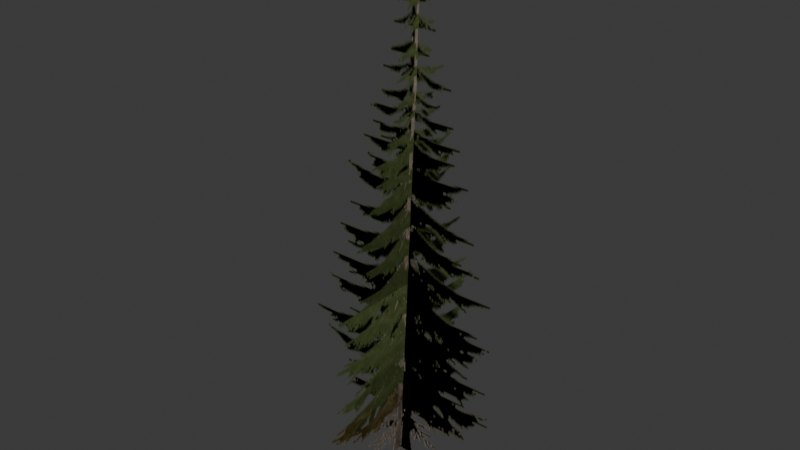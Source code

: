 # Source: spruceLOD4.blend  (saved by Blender 5.1.30; exported with 4.5.12 LTS)
import bpy
from mathutils import Matrix  # noqa: F401  (used for matrix-valued properties, if any)

bpy.ops.wm.read_factory_settings(use_empty=True)
scene = bpy.context.scene
scene.name = 'Scene'

# ---- collections
col_collection = bpy.data.collections.new('Collection'); scene.collection.children.link(col_collection)

# ---- images (referenced by path relative to the original .blend; pixels are not part of the script)
import os
ASSET_DIR = os.environ.get("B2B_ASSET_DIR", "")  # directory of the original .blend (textures are referenced by path, not embedded)
HERE = os.path.dirname(os.path.abspath(__file__))  # packed textures are extracted next to this script under _unpacked/

def load_image(name, relpath, width, height, colorspace="sRGB"):
    """Load a texture the original file referenced (path relative to the .blend, or extracted next to this script)."""
    p = next((c for c in (os.path.join(HERE, relpath), os.path.join(ASSET_DIR, relpath)) if relpath and os.path.exists(c)), "")
    if p:
        img = bpy.data.images.load(p, check_existing=True)
        img.name = name
    else:  # same state as the original file: an image datablock whose file is absent (Cycles renders it pink)
        img = bpy.data.images.new(name, width, height)
        img.source = "FILE"
        img.filepath = "//" + (relpath or name)
    img.colorspace_settings.name = colorspace
    return img
img_spruce_imposter_png = load_image('spruce Imposter.png', '_unpacked/spruce_Imposter.cad9b401.png', 512, 512, 'sRGB')

# ---- materials (node trees are filled in below, after node groups)
mat_spruce_imposter = bpy.data.materials.new('spruce Imposter')
mat_spruce_imposter.diffuse_color = (1.0, 1.0, 1.0, 1.0)
mat_spruce_imposter.roughness = 1.0

# ---- material node trees
mat_spruce_imposter.use_nodes = True; mat_spruce_imposter.node_tree.nodes.clear()
_N = mat_spruce_imposter.node_tree.nodes; _L = mat_spruce_imposter.node_tree.links
n0 = _N.new('ShaderNodeBsdfPrincipled'); n0.name = 'Principled BSDF'; n0.location = (0, 300)
n0.inputs[2].default_value = 1.0
n0.inputs[13].default_value = 0.0
n1 = _N.new('ShaderNodeOutputMaterial'); n1.name = 'Material Output'; n1.location = (280, 300)
n2 = _N.new('ShaderNodeTexImage'); n2.name = 'Image Texture'; n2.location = (-480, 300)
n2.image = img_spruce_imposter_png
_L.new(n2.outputs[0], n0.inputs[0])
_L.new(n0.outputs[0], n1.inputs[0])
_L.new(n2.outputs[1], n0.inputs[4])
n1.is_active_output = True

# ---- world
world_world = bpy.data.worlds.new('World'); scene.world = world_world
world_world.use_nodes = True; world_world.node_tree.nodes.clear()
_N = world_world.node_tree.nodes; _L = world_world.node_tree.links
n0 = _N.new('ShaderNodeOutputWorld'); n0.name = 'World Output'; n0.location = (200, 100)
n1 = _N.new('ShaderNodeBackground'); n1.name = 'Background'; n1.location = (-200, 100)
n1.inputs[0].default_value = (0.05088, 0.05088, 0.05088, 1.0)
_L.new(n1.outputs[0], n0.inputs[0])
n0.is_active_output = True
world_world.color = (0.05088, 0.05088, 0.05088)
world_world.sun_shadow_jitter_overblur = 0.0

# ---- meshes
me_tree = bpy.data.meshes.new('tree')
me_tree.from_pydata([(-4.995, 0.102, 7.69), (4.315, 0.102, 7.69), (-4.995, 0.102, 2.86), (4.315, 0.102, 2.86), (0.5931, 0.102, 20.5), (-0.3404, 0.102, -0.5004), (0.02366, -4.363, 7.69), (0.02366, 4.567, 7.69), (-0.191, -4.363, 2.86), (-0.191, 4.567, 2.86), (0.5931, 0.102, 20.5), (-0.3404, 0.102, -0.5004), (-4.995, 0.102, 7.69), (4.315, 0.102, 7.69), (-4.995, 0.102, 2.86), (4.315, 0.102, 2.86), (0.5931, 0.102, 20.5), (-0.3404, 0.102, -0.5004), (0.02366, -4.363, 7.69), (0.02366, 4.567, 7.69), (-0.191, -4.363, 2.86), (-0.191, 4.567, 2.86), (0.5931, 0.102, 20.5), (-0.3404, 0.102, -0.5004)], [], [(1, 0, 2), (3, 1, 2), (1, 4, 0), (3, 2, 5), (7, 6, 8), (9, 7, 8), (7, 10, 6), (9, 8, 11), (14, 12, 13), (14, 13, 15), (12, 16, 13), (17, 14, 15), (20, 18, 19), (20, 19, 21), (18, 22, 19), (23, 20, 21)])
me_tree.polygons.foreach_set('use_smooth', [True] * 16)
_uv = me_tree.uv_layers.new(name='UVMap')
_uv.uv.foreach_set('vector', [0.5, 0.695, 0.0, 0.695, 0.0, 0.58, 0.5, 0.58, 0.5, 0.695, 0.0, 0.58, 0.5, 0.695, 0.3075, 1.0, 0.0, 0.695, 0.5, 0.58, 0.0, 0.58, 0.25, 0.5, 1.0, 0.695, 0.5, 0.695, 0.5, 0.58, 1.0, 0.58, 1.0, 0.695, 0.5, 0.58, 1.0, 0.695, 0.75, 1.0, 0.5, 0.695, 1.0, 0.58, 0.5, 0.58, 0.75, 0.5, 0.5, 0.08, 0.5, 0.195, 0.0, 0.195, 0.5, 0.08, 0.0, 0.195, 0.0, 0.08, 0.5, 0.195, 0.1925, 0.5, 0.0, 0.195, 0.25, 0.0, 0.5, 0.08, 0.0, 0.08, 1.0, 0.08, 1.0, 0.195, 0.5, 0.195, 1.0, 0.08, 0.5, 0.195, 0.5, 0.08, 1.0, 0.195, 0.75, 0.5, 0.5, 0.195, 0.75, 0.0, 1.0, 0.08, 0.5, 0.08])
_ca = me_tree.color_attributes.new('Color', 'FLOAT_COLOR', 'POINT')
_ca.data.foreach_set('color', [0.0003034, 0.0, 0.0, 1.0, 0.0003034, 0.0, 0.0, 1.0, 0.0003034, 0.0, 0.0, 1.0, 0.0003034, 0.0, 0.0, 1.0, 0.0003034, 0.0, 0.0, 1.0, 0.0003034, 0.0, 0.0, 1.0, 0.0003034, 0.0, 0.0, 1.0, 0.0003034, 0.0, 0.0, 1.0, 0.0003034, 0.0, 0.0, 1.0, 0.0003034, 0.0, 0.0, 1.0, 0.0003034, 0.0, 0.0, 1.0, 0.0003034, 0.0, 0.0, 1.0, 0.0003034, 0.0, 0.0, 1.0, 0.0003034, 0.0, 0.0, 1.0, 0.0003034, 0.0, 0.0, 1.0, 0.0003034, 0.0, 0.0, 1.0, 0.0003034, 0.0, 0.0, 1.0, 0.0003034, 0.0, 0.0, 1.0, 0.0003034, 0.0, 0.0, 1.0, 0.0003034, 0.0, 0.0, 1.0, 0.0003034, 0.0, 0.0, 1.0, 0.0003034, 0.0, 0.0, 1.0, 0.0003034, 0.0, 0.0, 1.0, 0.0003034, 0.0, 0.0, 1.0])
me_tree.materials.append(mat_spruce_imposter)
me_tree.update()
me_tree.normals_split_custom_set([tuple(v) for v in zip(*[iter([0.0, -1.0, 7.546e-08, 0.0, -1.0, 7.649e-08, 0.0, -1.0, 7.611e-08, 0.0, -1.0, 7.479e-08, 0.0, -1.0, 7.546e-08, 0.0, -1.0, 7.611e-08, 0.0, -1.0, 7.546e-08, 0.0, -1.0, 7.597e-08, 0.0, -1.0, 7.649e-08, 0.0, -1.0, 7.479e-08, 0.0, -1.0, 7.611e-08, 0.0, -1.0, 7.622e-08, 0.999, -4.396e-09, -0.04441, 0.999, -4.924e-09, -0.04441, 0.999, -3.605e-09, -0.04441, 0.999, -2.935e-09, -0.04441, 0.999, -4.396e-09, -0.04441, 0.999, -3.605e-09, -0.04441, 0.999, -4.396e-09, -0.04441, 0.999, -4.164e-09, -0.04441, 0.999, -4.924e-09, -0.04441, 0.999, -2.935e-09, -0.04441, 0.999, -3.605e-09, -0.04441, 0.999, 0.0, -0.04441, 0.0, 1.0, -7.611e-08, 0.0, 1.0, -7.67e-08, 0.0, 1.0, -7.568e-08, 0.0, 1.0, -7.611e-08, 0.0, 1.0, -7.568e-08, 0.0, 1.0, -7.479e-08, 0.0, 1.0, -7.67e-08, 0.0, 1.0, -7.647e-08, 0.0, 1.0, -7.568e-08, 0.0, 1.0, -7.622e-08, 0.0, 1.0, -7.611e-08, 0.0, 1.0, -7.479e-08, -0.999, 3.987e-09, 0.04441, -0.999, 4.737e-09, 0.04441, -0.999, 4.336e-09, 0.04441, -0.999, 3.987e-09, 0.04441, -0.999, 4.336e-09, 0.04441, -0.999, 3.481e-09, 0.04441, -0.999, 4.737e-09, 0.04441, -0.999, 4.164e-09, 0.04441, -0.999, 4.336e-09, 0.04441, -0.999, 1.872e-09, 0.04441, -0.999, 3.987e-09, 0.04441, -0.999, 3.481e-09, 0.04441])] * 3)])

# ---- objects
ob_tree = bpy.data.objects.new('tree', me_tree)

# ---- transforms, parenting, visibility, modifiers, constraints
ob_tree.location = (0.0, 0.0, 0.0)

# ---- collection membership
col_collection.objects.link(ob_tree)

# ---- scene / render settings (as saved in the file)
scene.frame_start = 1; scene.frame_end = 250; scene.frame_set(1)
scene.render.engine = 'BLENDER_EEVEE_NEXT'
scene.render.bake_bias = 0.0
scene.render.bake_samples = 0
scene.cycles.sampling_pattern = 'TABULATED_SOBOL'
scene.eevee.use_volume_custom_range = False
bpy.context.view_layer.update()

# ---- added for rendering (the .blend has no active camera and no usable light): camera, sun
cam_auto = bpy.data.cameras.new('AutoCamera')
cam_auto.lens = 50.0
cam_auto.sensor_width = 36.0
cam_auto.clip_end = 1000.0
ob_auto_camera = bpy.data.objects.new('AutoCamera', cam_auto)
scene.collection.objects.link(ob_auto_camera)
ob_auto_camera.location = (22.4626, -27.2616, 28.242)
ob_auto_camera.rotation_euler = (1.09748, -7.21219e-08, 0.694738)
scene.camera = ob_auto_camera
light_auto_sun = bpy.data.lights.new('AutoSun', 'SUN')
light_auto_sun.energy = 3.0
light_auto_sun.angle = 0.0523599
ob_auto_sun = bpy.data.objects.new('AutoSun', light_auto_sun)
scene.collection.objects.link(ob_auto_sun)
ob_auto_sun.rotation_euler = (0.872665, 0.174533, 0.523599)
bpy.context.view_layer.update()
